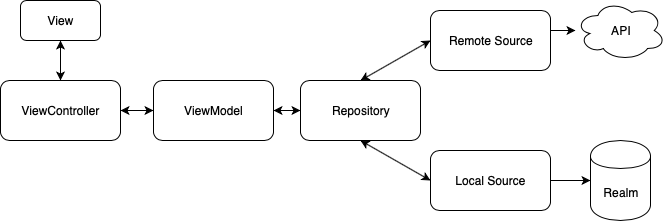

The diagram above was exported from draw.io. Its source (the exported page's mxGraphModel, read from the mxfile embedded in the PNG):
<mxGraphModel dx="1172" dy="709" grid="1" gridSize="10" guides="1" tooltips="1" connect="1" arrows="1" fold="1" page="1" pageScale="1" pageWidth="827" pageHeight="1169" math="0" shadow="0">
  <root>
    <mxCell id="0" />
    <mxCell id="1" parent="0" />
    <mxCell id="azR7Q66edZ5_ORw_r_sU-11" value="" style="edgeStyle=orthogonalEdgeStyle;rounded=0;orthogonalLoop=1;jettySize=auto;html=1;" edge="1" parent="1" source="azR7Q66edZ5_ORw_r_sU-1" target="azR7Q66edZ5_ORw_r_sU-2">
      <mxGeometry relative="1" as="geometry" />
    </mxCell>
    <mxCell id="azR7Q66edZ5_ORw_r_sU-1" value="ViewController" style="rounded=1;whiteSpace=wrap;html=1;" vertex="1" parent="1">
      <mxGeometry x="140" y="260" width="120" height="60" as="geometry" />
    </mxCell>
    <mxCell id="azR7Q66edZ5_ORw_r_sU-12" value="" style="edgeStyle=orthogonalEdgeStyle;rounded=0;orthogonalLoop=1;jettySize=auto;html=1;" edge="1" parent="1" source="azR7Q66edZ5_ORw_r_sU-2" target="azR7Q66edZ5_ORw_r_sU-1">
      <mxGeometry relative="1" as="geometry" />
    </mxCell>
    <mxCell id="azR7Q66edZ5_ORw_r_sU-13" value="" style="edgeStyle=orthogonalEdgeStyle;rounded=0;orthogonalLoop=1;jettySize=auto;html=1;" edge="1" parent="1" source="azR7Q66edZ5_ORw_r_sU-2" target="azR7Q66edZ5_ORw_r_sU-3">
      <mxGeometry relative="1" as="geometry" />
    </mxCell>
    <mxCell id="azR7Q66edZ5_ORw_r_sU-2" value="ViewModel" style="rounded=1;whiteSpace=wrap;html=1;" vertex="1" parent="1">
      <mxGeometry x="293" y="260" width="120" height="60" as="geometry" />
    </mxCell>
    <mxCell id="azR7Q66edZ5_ORw_r_sU-15" value="" style="edgeStyle=orthogonalEdgeStyle;rounded=0;orthogonalLoop=1;jettySize=auto;html=1;" edge="1" parent="1" source="azR7Q66edZ5_ORw_r_sU-3" target="azR7Q66edZ5_ORw_r_sU-2">
      <mxGeometry relative="1" as="geometry" />
    </mxCell>
    <mxCell id="azR7Q66edZ5_ORw_r_sU-3" value="Repository" style="rounded=1;whiteSpace=wrap;html=1;" vertex="1" parent="1">
      <mxGeometry x="440" y="260" width="120" height="60" as="geometry" />
    </mxCell>
    <mxCell id="azR7Q66edZ5_ORw_r_sU-32" value="" style="edgeStyle=orthogonalEdgeStyle;rounded=0;orthogonalLoop=1;jettySize=auto;html=1;" edge="1" parent="1" source="azR7Q66edZ5_ORw_r_sU-4" target="azR7Q66edZ5_ORw_r_sU-9">
      <mxGeometry relative="1" as="geometry">
        <Array as="points">
          <mxPoint x="710" y="210" />
          <mxPoint x="710" y="210" />
        </Array>
      </mxGeometry>
    </mxCell>
    <mxCell id="azR7Q66edZ5_ORw_r_sU-4" value="Remote Source" style="rounded=1;whiteSpace=wrap;html=1;" vertex="1" parent="1">
      <mxGeometry x="570" y="190" width="120" height="60" as="geometry" />
    </mxCell>
    <mxCell id="azR7Q66edZ5_ORw_r_sU-33" value="" style="edgeStyle=orthogonalEdgeStyle;rounded=0;orthogonalLoop=1;jettySize=auto;html=1;" edge="1" parent="1" source="azR7Q66edZ5_ORw_r_sU-5" target="azR7Q66edZ5_ORw_r_sU-6">
      <mxGeometry relative="1" as="geometry" />
    </mxCell>
    <mxCell id="azR7Q66edZ5_ORw_r_sU-5" value="Local Source" style="rounded=1;whiteSpace=wrap;html=1;" vertex="1" parent="1">
      <mxGeometry x="570" y="330" width="120" height="60" as="geometry" />
    </mxCell>
    <mxCell id="azR7Q66edZ5_ORw_r_sU-6" value="Realm" style="shape=cylinder;whiteSpace=wrap;html=1;boundedLbl=1;backgroundOutline=1;" vertex="1" parent="1">
      <mxGeometry x="730" y="320" width="60" height="80" as="geometry" />
    </mxCell>
    <mxCell id="azR7Q66edZ5_ORw_r_sU-9" value="API" style="ellipse;shape=cloud;whiteSpace=wrap;html=1;" vertex="1" parent="1">
      <mxGeometry x="715" y="180" width="90" height="60" as="geometry" />
    </mxCell>
    <mxCell id="azR7Q66edZ5_ORw_r_sU-30" value="" style="endArrow=classic;startArrow=classic;html=1;exitX=0.5;exitY=0;exitDx=0;exitDy=0;entryX=0;entryY=0.5;entryDx=0;entryDy=0;" edge="1" parent="1" source="azR7Q66edZ5_ORw_r_sU-3" target="azR7Q66edZ5_ORw_r_sU-4">
      <mxGeometry width="50" height="50" relative="1" as="geometry">
        <mxPoint x="590" y="310" as="sourcePoint" />
        <mxPoint x="640" y="260" as="targetPoint" />
      </mxGeometry>
    </mxCell>
    <mxCell id="azR7Q66edZ5_ORw_r_sU-31" value="" style="endArrow=classic;startArrow=classic;html=1;exitX=0.5;exitY=1;exitDx=0;exitDy=0;entryX=0;entryY=0.5;entryDx=0;entryDy=0;" edge="1" parent="1" source="azR7Q66edZ5_ORw_r_sU-3" target="azR7Q66edZ5_ORw_r_sU-5">
      <mxGeometry width="50" height="50" relative="1" as="geometry">
        <mxPoint x="510" y="270" as="sourcePoint" />
        <mxPoint x="580" y="230" as="targetPoint" />
      </mxGeometry>
    </mxCell>
    <mxCell id="azR7Q66edZ5_ORw_r_sU-34" value="View" style="rounded=1;whiteSpace=wrap;html=1;" vertex="1" parent="1">
      <mxGeometry x="160" y="180" width="80" height="40" as="geometry" />
    </mxCell>
    <mxCell id="azR7Q66edZ5_ORw_r_sU-37" value="" style="endArrow=classic;startArrow=classic;html=1;entryX=0.5;entryY=1;entryDx=0;entryDy=0;" edge="1" parent="1" target="azR7Q66edZ5_ORw_r_sU-34">
      <mxGeometry width="50" height="50" relative="1" as="geometry">
        <mxPoint x="200" y="260" as="sourcePoint" />
        <mxPoint x="230" y="360" as="targetPoint" />
      </mxGeometry>
    </mxCell>
  </root>
</mxGraphModel>